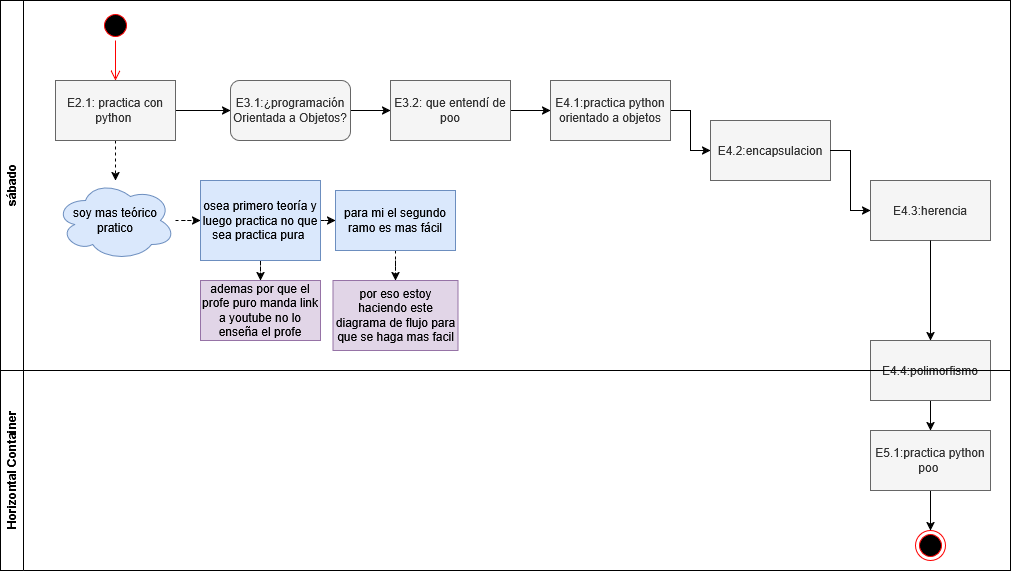

The diagram above was exported from draw.io. Its source (the exported page's mxGraphModel, read from the mxfile embedded in the PNG):
<mxGraphModel dx="1433" dy="697" grid="1" gridSize="10" guides="1" tooltips="1" connect="1" arrows="1" fold="1" page="1" pageScale="1" pageWidth="850" pageHeight="1100" math="0" shadow="0">
  <root>
    <mxCell id="0" />
    <mxCell id="1" parent="0" />
    <mxCell id="x8EXePvEVP--DXW-h47o-1" parent="1" style="ellipse;html=1;shape=startState;fillColor=#000000;strokeColor=#ff0000;" value="" vertex="1">
      <mxGeometry height="30" width="30" x="100" y="30" as="geometry" />
    </mxCell>
    <mxCell id="x8EXePvEVP--DXW-h47o-2" edge="1" parent="1" source="x8EXePvEVP--DXW-h47o-1" style="edgeStyle=orthogonalEdgeStyle;html=1;verticalAlign=bottom;endArrow=open;endSize=8;strokeColor=#ff0000;rounded=0;entryX=0.5;entryY=0;entryDx=0;entryDy=0;" target="x8EXePvEVP--DXW-h47o-3" value="">
      <mxGeometry relative="1" as="geometry">
        <mxPoint x="115" y="120" as="targetPoint" />
      </mxGeometry>
    </mxCell>
    <mxCell id="x8EXePvEVP--DXW-h47o-6" edge="1" parent="1" source="x8EXePvEVP--DXW-h47o-3" style="edgeStyle=orthogonalEdgeStyle;rounded=0;orthogonalLoop=1;jettySize=auto;html=1;" target="x8EXePvEVP--DXW-h47o-5" value="">
      <mxGeometry relative="1" as="geometry" />
    </mxCell>
    <mxCell id="x8EXePvEVP--DXW-h47o-12" edge="1" parent="1" source="x8EXePvEVP--DXW-h47o-3" style="edgeStyle=orthogonalEdgeStyle;rounded=0;orthogonalLoop=1;jettySize=auto;html=1;dashed=1;" target="x8EXePvEVP--DXW-h47o-10" value="">
      <mxGeometry relative="1" as="geometry" />
    </mxCell>
    <mxCell id="x8EXePvEVP--DXW-h47o-3" parent="1" style="whiteSpace=wrap;html=1;fillColor=#f5f5f5;strokeColor=#666666;fontColor=#333333;" value="E2.1: practica con python&amp;nbsp;" vertex="1">
      <mxGeometry height="60" width="120" x="55" y="100" as="geometry" />
    </mxCell>
    <mxCell id="x8EXePvEVP--DXW-h47o-25" edge="1" parent="1" source="x8EXePvEVP--DXW-h47o-5" style="edgeStyle=orthogonalEdgeStyle;rounded=0;orthogonalLoop=1;jettySize=auto;html=1;" target="x8EXePvEVP--DXW-h47o-24" value="">
      <mxGeometry relative="1" as="geometry" />
    </mxCell>
    <mxCell id="x8EXePvEVP--DXW-h47o-5" parent="1" style="rounded=1;whiteSpace=wrap;html=1;fillColor=#f5f5f5;fontColor=#333333;strokeColor=#666666;" value="E3.1:¿programación Orientada a Objetos?" vertex="1">
      <mxGeometry height="60" width="120" x="230" y="100" as="geometry" />
    </mxCell>
    <mxCell id="x8EXePvEVP--DXW-h47o-7" parent="1" style="swimlane;horizontal=0;whiteSpace=wrap;html=1;" value="sábado" vertex="1">
      <mxGeometry height="370" width="1010" y="20" as="geometry" />
    </mxCell>
    <mxCell id="x8EXePvEVP--DXW-h47o-17" edge="1" parent="x8EXePvEVP--DXW-h47o-7" source="x8EXePvEVP--DXW-h47o-10" style="edgeStyle=orthogonalEdgeStyle;rounded=0;orthogonalLoop=1;jettySize=auto;html=1;dashed=1;" target="x8EXePvEVP--DXW-h47o-16" value="">
      <mxGeometry relative="1" as="geometry" />
    </mxCell>
    <mxCell id="x8EXePvEVP--DXW-h47o-10" parent="x8EXePvEVP--DXW-h47o-7" style="ellipse;shape=cloud;whiteSpace=wrap;html=1;fillColor=#dae8fc;strokeColor=#6c8ebf;" value="soy mas teórico pratico" vertex="1">
      <mxGeometry height="80" width="120" x="55" y="180" as="geometry" />
    </mxCell>
    <mxCell id="x8EXePvEVP--DXW-h47o-19" edge="1" parent="x8EXePvEVP--DXW-h47o-7" source="x8EXePvEVP--DXW-h47o-16" style="edgeStyle=orthogonalEdgeStyle;rounded=0;orthogonalLoop=1;jettySize=auto;html=1;dashed=1;" target="x8EXePvEVP--DXW-h47o-18" value="">
      <mxGeometry relative="1" as="geometry" />
    </mxCell>
    <mxCell id="x8EXePvEVP--DXW-h47o-21" edge="1" parent="x8EXePvEVP--DXW-h47o-7" source="x8EXePvEVP--DXW-h47o-16" style="edgeStyle=orthogonalEdgeStyle;rounded=0;orthogonalLoop=1;jettySize=auto;html=1;dashed=1;" target="x8EXePvEVP--DXW-h47o-20" value="">
      <mxGeometry relative="1" as="geometry" />
    </mxCell>
    <mxCell id="x8EXePvEVP--DXW-h47o-16" parent="x8EXePvEVP--DXW-h47o-7" style="shape=step;perimeter=stepPerimeter;whiteSpace=wrap;html=1;fixedSize=1;size=0;fillColor=#dae8fc;strokeColor=#6c8ebf;" value="osea primero teoría y luego practica no que sea practica pura&amp;nbsp;" vertex="1">
      <mxGeometry height="80" width="120" x="200" y="180" as="geometry" />
    </mxCell>
    <mxCell id="x8EXePvEVP--DXW-h47o-23" edge="1" parent="x8EXePvEVP--DXW-h47o-7" source="x8EXePvEVP--DXW-h47o-18" style="edgeStyle=orthogonalEdgeStyle;rounded=0;orthogonalLoop=1;jettySize=auto;html=1;dashed=1;" target="x8EXePvEVP--DXW-h47o-22" value="">
      <mxGeometry relative="1" as="geometry" />
    </mxCell>
    <mxCell id="x8EXePvEVP--DXW-h47o-18" parent="x8EXePvEVP--DXW-h47o-7" style="whiteSpace=wrap;html=1;fillColor=#dae8fc;strokeColor=#6c8ebf;" value="para mi el segundo ramo es mas fácil" vertex="1">
      <mxGeometry height="60" width="120" x="335" y="190" as="geometry" />
    </mxCell>
    <mxCell id="x8EXePvEVP--DXW-h47o-20" parent="x8EXePvEVP--DXW-h47o-7" style="whiteSpace=wrap;html=1;fillColor=#e1d5e7;strokeColor=#9673a6;" value="ademas por que el profe puro manda link a youtube no lo enseña el profe" vertex="1">
      <mxGeometry height="60" width="120" x="200" y="280" as="geometry" />
    </mxCell>
    <mxCell id="x8EXePvEVP--DXW-h47o-22" parent="x8EXePvEVP--DXW-h47o-7" style="whiteSpace=wrap;html=1;fillColor=#e1d5e7;strokeColor=#9673a6;" value="por eso estoy haciendo este diagrama de flujo para que se haga mas facil" vertex="1">
      <mxGeometry height="70" width="125" x="332.5" y="280" as="geometry" />
    </mxCell>
    <mxCell id="x8EXePvEVP--DXW-h47o-27" edge="1" parent="x8EXePvEVP--DXW-h47o-7" source="x8EXePvEVP--DXW-h47o-24" style="edgeStyle=orthogonalEdgeStyle;rounded=0;orthogonalLoop=1;jettySize=auto;html=1;" target="x8EXePvEVP--DXW-h47o-26" value="">
      <mxGeometry relative="1" as="geometry" />
    </mxCell>
    <mxCell id="x8EXePvEVP--DXW-h47o-24" parent="x8EXePvEVP--DXW-h47o-7" style="rounded=0;whiteSpace=wrap;html=1;fillColor=#f5f5f5;fontColor=#333333;strokeColor=#666666;" value="E3.2: que entendí de poo" vertex="1">
      <mxGeometry height="60" width="120" x="390" y="80" as="geometry" />
    </mxCell>
    <mxCell id="x8EXePvEVP--DXW-h47o-29" edge="1" parent="x8EXePvEVP--DXW-h47o-7" source="x8EXePvEVP--DXW-h47o-26" style="edgeStyle=orthogonalEdgeStyle;rounded=0;orthogonalLoop=1;jettySize=auto;html=1;" target="x8EXePvEVP--DXW-h47o-28" value="">
      <mxGeometry relative="1" as="geometry" />
    </mxCell>
    <mxCell id="x8EXePvEVP--DXW-h47o-26" parent="x8EXePvEVP--DXW-h47o-7" style="whiteSpace=wrap;html=1;rounded=0;fillColor=#f5f5f5;fontColor=#333333;strokeColor=#666666;" value="E4.1:practica python orientado a objetos" vertex="1">
      <mxGeometry height="60" width="120" x="550" y="80" as="geometry" />
    </mxCell>
    <mxCell id="x8EXePvEVP--DXW-h47o-28" parent="x8EXePvEVP--DXW-h47o-7" style="whiteSpace=wrap;html=1;rounded=0;fillColor=#f5f5f5;fontColor=#333333;strokeColor=#666666;" value="E4.2:encapsulacion" vertex="1">
      <mxGeometry height="60" width="120" x="710" y="120" as="geometry" />
    </mxCell>
    <mxCell id="x8EXePvEVP--DXW-h47o-30" parent="x8EXePvEVP--DXW-h47o-7" style="whiteSpace=wrap;html=1;rounded=0;fillColor=#f5f5f5;fontColor=#333333;strokeColor=#666666;" value="E4.3:herencia" vertex="1">
      <mxGeometry height="60" width="120" x="870" y="180" as="geometry" />
    </mxCell>
    <mxCell id="x8EXePvEVP--DXW-h47o-31" edge="1" parent="x8EXePvEVP--DXW-h47o-7" source="x8EXePvEVP--DXW-h47o-28" style="edgeStyle=orthogonalEdgeStyle;rounded=0;orthogonalLoop=1;jettySize=auto;html=1;" target="x8EXePvEVP--DXW-h47o-30" value="">
      <mxGeometry relative="1" as="geometry" />
    </mxCell>
    <mxCell id="x8EXePvEVP--DXW-h47o-36" edge="1" parent="1" source="x8EXePvEVP--DXW-h47o-32" style="edgeStyle=orthogonalEdgeStyle;rounded=0;orthogonalLoop=1;jettySize=auto;html=1;" target="x8EXePvEVP--DXW-h47o-35" value="">
      <mxGeometry relative="1" as="geometry" />
    </mxCell>
    <mxCell id="x8EXePvEVP--DXW-h47o-32" parent="1" style="whiteSpace=wrap;html=1;rounded=0;fillColor=#f5f5f5;fontColor=#333333;strokeColor=#666666;" value="E4.4:polimorfismo" vertex="1">
      <mxGeometry height="60" width="120" x="870" y="360" as="geometry" />
    </mxCell>
    <mxCell id="x8EXePvEVP--DXW-h47o-33" edge="1" parent="1" source="x8EXePvEVP--DXW-h47o-30" style="edgeStyle=orthogonalEdgeStyle;rounded=0;orthogonalLoop=1;jettySize=auto;html=1;" target="x8EXePvEVP--DXW-h47o-32" value="">
      <mxGeometry relative="1" as="geometry" />
    </mxCell>
    <mxCell id="x8EXePvEVP--DXW-h47o-34" parent="1" style="swimlane;horizontal=0;whiteSpace=wrap;html=1;" value="Horizontal Container" vertex="1">
      <mxGeometry height="200" width="1010" y="390" as="geometry" />
    </mxCell>
    <mxCell id="x8EXePvEVP--DXW-h47o-38" edge="1" parent="x8EXePvEVP--DXW-h47o-34" source="x8EXePvEVP--DXW-h47o-35" style="edgeStyle=orthogonalEdgeStyle;rounded=0;orthogonalLoop=1;jettySize=auto;html=1;" target="x8EXePvEVP--DXW-h47o-37" value="">
      <mxGeometry relative="1" as="geometry" />
    </mxCell>
    <mxCell id="x8EXePvEVP--DXW-h47o-35" parent="x8EXePvEVP--DXW-h47o-34" style="whiteSpace=wrap;html=1;fillColor=#f5f5f5;strokeColor=#666666;fontColor=#333333;rounded=0;" value="E5.1:practica python poo&amp;nbsp;" vertex="1">
      <mxGeometry height="60" width="120" x="870" y="60" as="geometry" />
    </mxCell>
    <mxCell id="x8EXePvEVP--DXW-h47o-37" parent="x8EXePvEVP--DXW-h47o-34" style="ellipse;html=1;shape=endState;fillColor=#000000;strokeColor=#ff0000;" value="" vertex="1">
      <mxGeometry height="30" width="30" x="915" y="160" as="geometry" />
    </mxCell>
  </root>
</mxGraphModel>